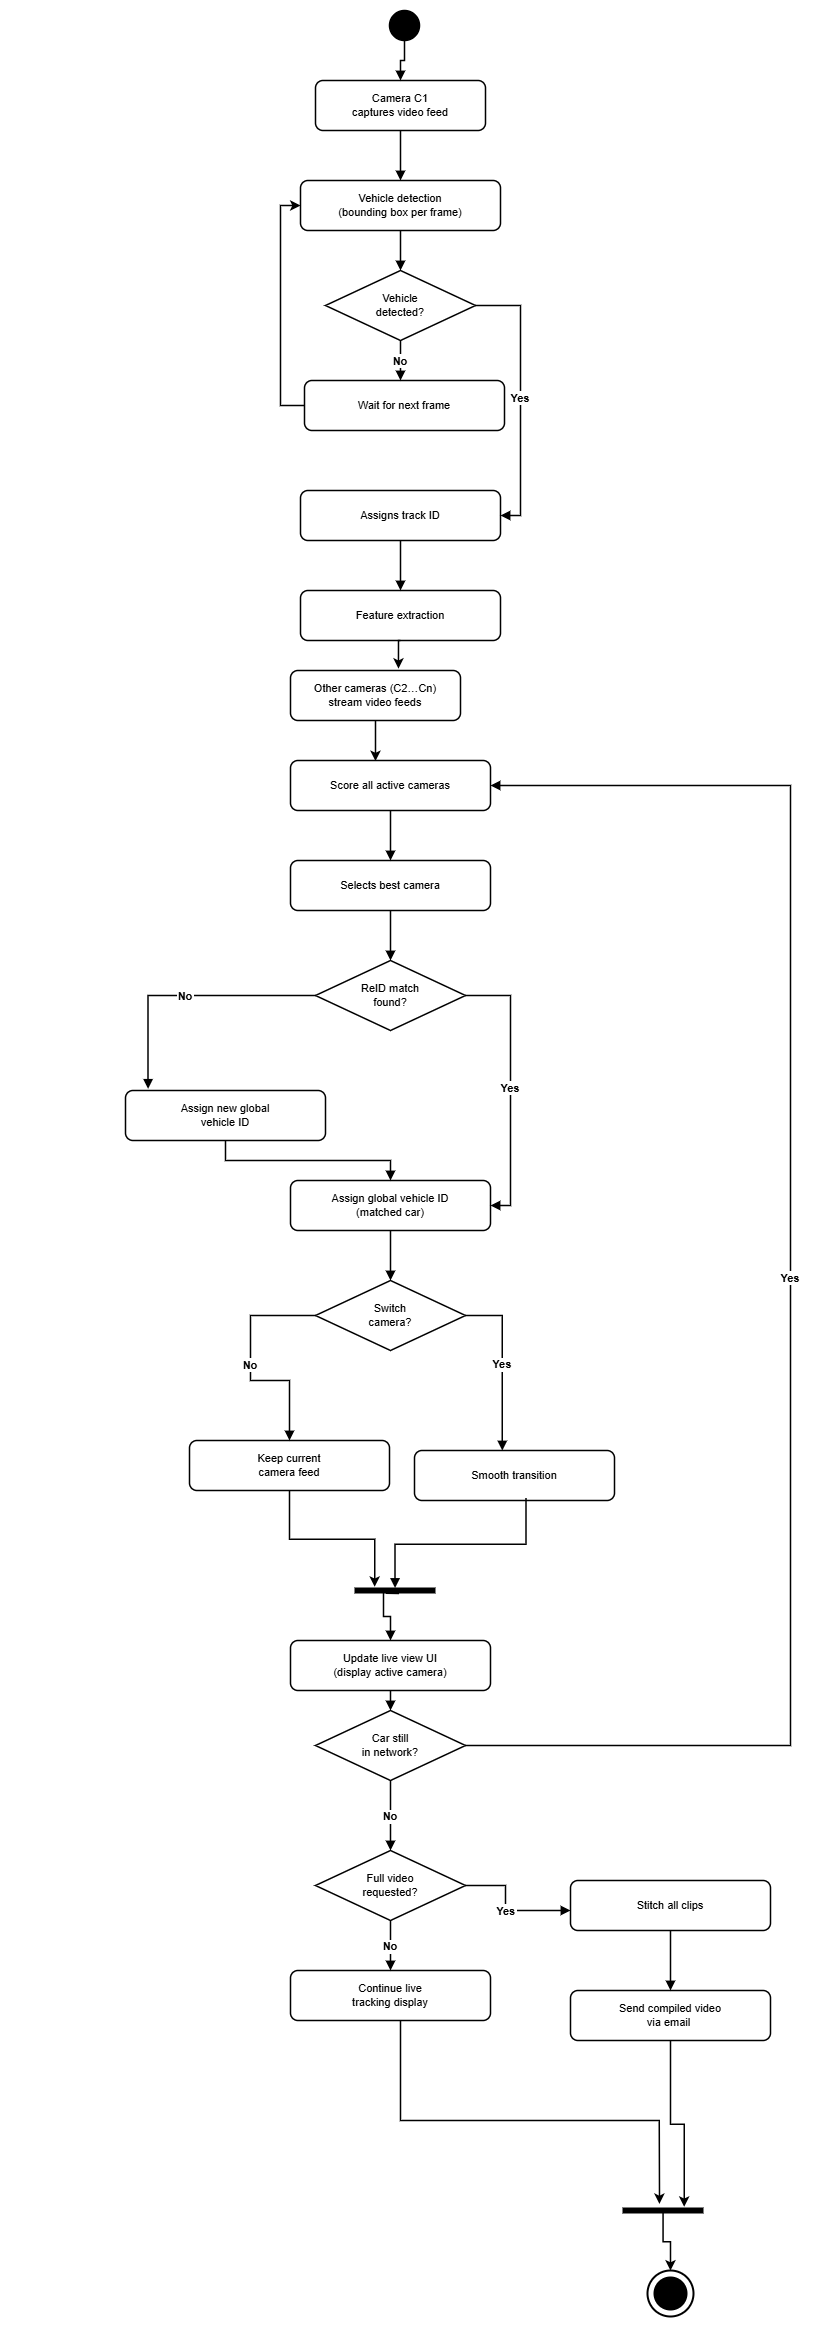

The diagram above was exported from draw.io. Its source (the exported page's mxGraphModel, read from the mxfile embedded in the PNG):
<mxGraphModel dx="1123" dy="749" grid="1" gridSize="10" guides="1" tooltips="1" connect="1" arrows="1" fold="1" page="1" pageScale="1" pageWidth="827" pageHeight="1169" math="0" shadow="0">
  <root>
    <mxCell id="0" />
    <mxCell id="1" parent="0" />
    <mxCell id="x3czutCgmjLIYOLBRDsx-53" edge="1" parent="1" source="x3czutCgmjLIYOLBRDsx-5" style="edgeStyle=orthogonalEdgeStyle;strokeColor=#000000;strokeWidth=1.5;endArrow=block;endFill=1;rounded=0;curved=0;" target="x3czutCgmjLIYOLBRDsx-10">
      <mxGeometry relative="1" as="geometry" />
    </mxCell>
    <mxCell id="x3czutCgmjLIYOLBRDsx-56" edge="1" parent="1" source="R5hvTwQbNCL4Nkif2UXH-7" style="edgeStyle=orthogonalEdgeStyle;strokeColor=#000000;strokeWidth=1.5;endArrow=block;endFill=1;exitX=1.081;exitY=0.45;exitDx=0;exitDy=0;rounded=0;curved=0;exitPerimeter=0;" target="x3czutCgmjLIYOLBRDsx-39">
      <mxGeometry relative="1" as="geometry">
        <Array as="points">
          <mxPoint x="386" y="1590" />
          <mxPoint x="383" y="1590" />
          <mxPoint x="383" y="1616" />
          <mxPoint x="390" y="1616" />
        </Array>
      </mxGeometry>
    </mxCell>
    <mxCell id="x3czutCgmjLIYOLBRDsx-57" edge="1" parent="1" source="x3czutCgmjLIYOLBRDsx-40" style="edgeStyle=orthogonalEdgeStyle;strokeColor=#000000;strokeWidth=1.5;endArrow=block;endFill=1;fontSize=11;fontStyle=1;exitX=1;exitY=0.5;exitDx=0;exitDy=0;rounded=0;curved=0;" target="x3czutCgmjLIYOLBRDsx-21" value="Yes">
      <mxGeometry relative="1" as="geometry">
        <Array as="points">
          <mxPoint x="790" y="1745" />
          <mxPoint x="790" y="785" />
        </Array>
      </mxGeometry>
    </mxCell>
    <mxCell id="x3czutCgmjLIYOLBRDsx-59" edge="1" parent="1" source="x3czutCgmjLIYOLBRDsx-41" style="edgeStyle=orthogonalEdgeStyle;strokeColor=#000000;strokeWidth=1.5;endArrow=block;endFill=1;fontSize=11;fontStyle=1;exitX=1;exitY=0.5;exitDx=0;exitDy=0;rounded=0;curved=0;" target="x3czutCgmjLIYOLBRDsx-47" value="Yes">
      <mxGeometry relative="1" as="geometry">
        <Array as="points">
          <mxPoint x="505" y="1885" />
          <mxPoint x="505" y="1910" />
        </Array>
      </mxGeometry>
    </mxCell>
    <mxCell id="x3czutCgmjLIYOLBRDsx-39" parent="1" style="rounded=1;whiteSpace=wrap;html=1;fillColor=#ffffff;strokeColor=#000000;strokeWidth=1.5;fontSize=11;" value="Update live view UI&#10;(display active camera)" vertex="1">
      <mxGeometry height="50" width="200" x="290" y="1640" as="geometry" />
    </mxCell>
    <mxCell id="x3czutCgmjLIYOLBRDsx-40" parent="1" style="rhombus;whiteSpace=wrap;html=1;fillColor=#ffffff;strokeColor=#000000;strokeWidth=1.5;fontSize=11;" value="Car still&#10;in network?" vertex="1">
      <mxGeometry height="70" width="150" x="315" y="1710" as="geometry" />
    </mxCell>
    <mxCell id="x3czutCgmjLIYOLBRDsx-41" parent="1" style="rhombus;whiteSpace=wrap;html=1;fillColor=#ffffff;strokeColor=#000000;strokeWidth=1.5;fontSize=11;" value="Full video&#10;requested?" vertex="1">
      <mxGeometry height="70" width="150" x="315" y="1850" as="geometry" />
    </mxCell>
    <mxCell id="x3czutCgmjLIYOLBRDsx-42" parent="1" style="rounded=1;whiteSpace=wrap;html=1;fillColor=#ffffff;strokeColor=#000000;strokeWidth=1.5;fontSize=11;" value="Continue live&#10;tracking display" vertex="1">
      <mxGeometry height="50" width="200" x="290" y="1970" as="geometry" />
    </mxCell>
    <mxCell id="x3czutCgmjLIYOLBRDsx-43" edge="1" parent="1" source="x3czutCgmjLIYOLBRDsx-39" style="edgeStyle=orthogonalEdgeStyle;strokeColor=#000000;strokeWidth=1.5;endArrow=block;endFill=1;" target="x3czutCgmjLIYOLBRDsx-40">
      <mxGeometry relative="1" as="geometry" />
    </mxCell>
    <mxCell id="x3czutCgmjLIYOLBRDsx-44" edge="1" parent="1" source="x3czutCgmjLIYOLBRDsx-40" style="edgeStyle=orthogonalEdgeStyle;strokeColor=#000000;strokeWidth=1.5;endArrow=block;endFill=1;fontSize=11;fontStyle=1;" target="x3czutCgmjLIYOLBRDsx-41" value="No">
      <mxGeometry relative="1" as="geometry" />
    </mxCell>
    <mxCell id="x3czutCgmjLIYOLBRDsx-45" edge="1" parent="1" source="x3czutCgmjLIYOLBRDsx-41" style="edgeStyle=orthogonalEdgeStyle;strokeColor=#000000;strokeWidth=1.5;endArrow=block;endFill=1;fontSize=11;fontStyle=1;rounded=0;curved=0;exitX=0.5;exitY=1;exitDx=0;exitDy=0;entryX=0.5;entryY=0;entryDx=0;entryDy=0;" target="x3czutCgmjLIYOLBRDsx-42" value="No">
      <mxGeometry relative="1" as="geometry">
        <Array as="points">
          <mxPoint x="390" y="1930" />
          <mxPoint x="390" y="1930" />
        </Array>
      </mxGeometry>
    </mxCell>
    <mxCell id="x3czutCgmjLIYOLBRDsx-21" parent="1" style="rounded=1;whiteSpace=wrap;html=1;fillColor=#ffffff;strokeColor=#000000;strokeWidth=1.5;fontSize=11;" value="Score all active cameras" vertex="1">
      <mxGeometry height="50" width="200" x="290" y="760" as="geometry" />
    </mxCell>
    <mxCell id="x3czutCgmjLIYOLBRDsx-22" parent="1" style="rounded=1;whiteSpace=wrap;html=1;fillColor=#ffffff;strokeColor=#000000;strokeWidth=1.5;fontSize=11;" value="Selects best camera" vertex="1">
      <mxGeometry height="50" width="200" x="290" y="860" as="geometry" />
    </mxCell>
    <mxCell id="x3czutCgmjLIYOLBRDsx-23" parent="1" style="rhombus;whiteSpace=wrap;html=1;fillColor=#ffffff;strokeColor=#000000;strokeWidth=1.5;fontSize=11;" value="ReID match&#10;found?" vertex="1">
      <mxGeometry height="70" width="150" x="315" y="960" as="geometry" />
    </mxCell>
    <mxCell id="x3czutCgmjLIYOLBRDsx-24" parent="1" style="rounded=1;whiteSpace=wrap;html=1;fillColor=#ffffff;strokeColor=#000000;strokeWidth=1.5;fontSize=11;" value="Assign new global&#10;vehicle ID" vertex="1">
      <mxGeometry height="50" width="200" x="125" y="1090" as="geometry" />
    </mxCell>
    <mxCell id="x3czutCgmjLIYOLBRDsx-25" parent="1" style="rounded=1;whiteSpace=wrap;html=1;fillColor=#ffffff;strokeColor=#000000;strokeWidth=1.5;fontSize=11;" value="Assign global vehicle ID&#10;(matched car)" vertex="1">
      <mxGeometry height="50" width="200" x="290" y="1180" as="geometry" />
    </mxCell>
    <mxCell id="x3czutCgmjLIYOLBRDsx-26" parent="1" style="rhombus;whiteSpace=wrap;html=1;fillColor=#ffffff;strokeColor=#000000;strokeWidth=1.5;fontSize=11;" value="Switch&#10;camera?" vertex="1">
      <mxGeometry height="70" width="150" x="315" y="1280" as="geometry" />
    </mxCell>
    <mxCell id="x3czutCgmjLIYOLBRDsx-27" parent="1" style="rounded=1;whiteSpace=wrap;html=1;fillColor=#ffffff;strokeColor=#000000;strokeWidth=1.5;fontSize=11;" value="Keep current&#10;camera feed" vertex="1">
      <mxGeometry height="50" width="200" x="189" y="1440" as="geometry" />
    </mxCell>
    <mxCell id="x3czutCgmjLIYOLBRDsx-28" parent="1" style="rounded=1;whiteSpace=wrap;html=1;fillColor=#ffffff;strokeColor=#000000;strokeWidth=1.5;fontSize=11;" value="Smooth transition" vertex="1">
      <mxGeometry height="50" width="200" x="414" y="1450" as="geometry" />
    </mxCell>
    <mxCell id="x3czutCgmjLIYOLBRDsx-29" edge="1" parent="1" source="x3czutCgmjLIYOLBRDsx-21" style="edgeStyle=orthogonalEdgeStyle;strokeColor=#000000;strokeWidth=1.5;endArrow=block;endFill=1;" target="x3czutCgmjLIYOLBRDsx-22">
      <mxGeometry relative="1" as="geometry" />
    </mxCell>
    <mxCell id="x3czutCgmjLIYOLBRDsx-30" edge="1" parent="1" source="x3czutCgmjLIYOLBRDsx-22" style="edgeStyle=orthogonalEdgeStyle;strokeColor=#000000;strokeWidth=1.5;endArrow=block;endFill=1;" target="x3czutCgmjLIYOLBRDsx-23">
      <mxGeometry relative="1" as="geometry" />
    </mxCell>
    <mxCell id="x3czutCgmjLIYOLBRDsx-31" edge="1" parent="1" source="x3czutCgmjLIYOLBRDsx-23" style="edgeStyle=orthogonalEdgeStyle;strokeColor=#000000;strokeWidth=1.5;endArrow=block;endFill=1;fontSize=11;fontStyle=1;entryX=0.113;entryY=-0.033;entryDx=0;entryDy=0;entryPerimeter=0;rounded=0;curved=0;" target="x3czutCgmjLIYOLBRDsx-24" value="No">
      <mxGeometry relative="1" as="geometry">
        <Array as="points">
          <mxPoint x="148" y="995" />
        </Array>
      </mxGeometry>
    </mxCell>
    <mxCell id="x3czutCgmjLIYOLBRDsx-32" edge="1" parent="1" source="x3czutCgmjLIYOLBRDsx-24" style="edgeStyle=orthogonalEdgeStyle;strokeColor=#000000;strokeWidth=1.5;endArrow=block;endFill=1;rounded=0;curved=0;" target="x3czutCgmjLIYOLBRDsx-25">
      <mxGeometry relative="1" as="geometry" />
    </mxCell>
    <mxCell id="x3czutCgmjLIYOLBRDsx-33" edge="1" parent="1" source="x3czutCgmjLIYOLBRDsx-23" style="edgeStyle=orthogonalEdgeStyle;strokeColor=#000000;strokeWidth=1.5;endArrow=block;endFill=1;fontSize=11;fontStyle=1;rounded=0;curved=0;" target="x3czutCgmjLIYOLBRDsx-25" value="Yes">
      <mxGeometry relative="1" as="geometry">
        <Array as="points">
          <mxPoint x="510" y="995" />
          <mxPoint x="510" y="1205" />
        </Array>
      </mxGeometry>
    </mxCell>
    <mxCell id="x3czutCgmjLIYOLBRDsx-34" edge="1" parent="1" source="x3czutCgmjLIYOLBRDsx-25" style="edgeStyle=orthogonalEdgeStyle;strokeColor=#000000;strokeWidth=1.5;endArrow=block;endFill=1;" target="x3czutCgmjLIYOLBRDsx-26">
      <mxGeometry relative="1" as="geometry" />
    </mxCell>
    <mxCell id="x3czutCgmjLIYOLBRDsx-35" edge="1" parent="1" source="x3czutCgmjLIYOLBRDsx-26" style="edgeStyle=orthogonalEdgeStyle;strokeColor=#000000;strokeWidth=1.5;endArrow=block;endFill=1;fontSize=11;fontStyle=1;rounded=0;curved=0;entryX=0.5;entryY=0;entryDx=0;entryDy=0;" target="x3czutCgmjLIYOLBRDsx-27" value="No">
      <mxGeometry relative="1" as="geometry">
        <Array as="points">
          <mxPoint x="250" y="1315" />
          <mxPoint x="250" y="1380" />
          <mxPoint x="289" y="1380" />
        </Array>
        <mxPoint x="160" y="1380" as="targetPoint" />
      </mxGeometry>
    </mxCell>
    <mxCell id="x3czutCgmjLIYOLBRDsx-37" edge="1" parent="1" source="x3czutCgmjLIYOLBRDsx-26" style="edgeStyle=orthogonalEdgeStyle;strokeColor=#000000;strokeWidth=1.5;endArrow=block;endFill=1;fontSize=11;fontStyle=1;rounded=0;curved=0;entryX=0.439;entryY=0.001;entryDx=0;entryDy=0;entryPerimeter=0;" target="x3czutCgmjLIYOLBRDsx-28" value="Yes">
      <mxGeometry relative="1" as="geometry">
        <Array as="points">
          <mxPoint x="502" y="1315" />
        </Array>
        <mxPoint x="490" y="1420" as="targetPoint" />
      </mxGeometry>
    </mxCell>
    <mxCell id="x3czutCgmjLIYOLBRDsx-6" parent="1" style="rounded=1;whiteSpace=wrap;html=1;fillColor=#ffffff;strokeColor=#000000;strokeWidth=1.5;fontSize=11;" value="Other cameras (C2…Cn)&#10;stream video feeds" vertex="1">
      <mxGeometry height="50" width="170" x="290" y="670" as="geometry" />
    </mxCell>
    <mxCell id="x3czutCgmjLIYOLBRDsx-10" parent="1" style="rounded=1;whiteSpace=wrap;html=1;fillColor=#ffffff;strokeColor=#000000;strokeWidth=1.5;fontSize=11;" value="Vehicle detection&#10;(bounding box per frame)" vertex="1">
      <mxGeometry height="50" width="200" x="300" y="180" as="geometry" />
    </mxCell>
    <mxCell id="x3czutCgmjLIYOLBRDsx-11" parent="1" style="rhombus;whiteSpace=wrap;html=1;fillColor=#ffffff;strokeColor=#000000;strokeWidth=1.5;fontSize=11;" value="Vehicle&#10;detected?" vertex="1">
      <mxGeometry height="70" width="150" x="325" y="270" as="geometry" />
    </mxCell>
    <mxCell id="x3czutCgmjLIYOLBRDsx-13" parent="1" style="rounded=1;whiteSpace=wrap;html=1;fillColor=#ffffff;strokeColor=#000000;strokeWidth=1.5;fontSize=11;" value="Assigns track ID" vertex="1">
      <mxGeometry height="50" width="200" x="300" y="490" as="geometry" />
    </mxCell>
    <mxCell id="x3czutCgmjLIYOLBRDsx-14" parent="1" style="rounded=1;whiteSpace=wrap;html=1;fillColor=#ffffff;strokeColor=#000000;strokeWidth=1.5;fontSize=11;" value="Feature extraction" vertex="1">
      <mxGeometry height="50" width="200" x="300" y="590" as="geometry" />
    </mxCell>
    <mxCell id="x3czutCgmjLIYOLBRDsx-15" edge="1" parent="1" source="x3czutCgmjLIYOLBRDsx-10" style="edgeStyle=orthogonalEdgeStyle;strokeColor=#000000;strokeWidth=1.5;endArrow=block;endFill=1;" target="x3czutCgmjLIYOLBRDsx-11">
      <mxGeometry relative="1" as="geometry" />
    </mxCell>
    <mxCell id="x3czutCgmjLIYOLBRDsx-18" edge="1" parent="1" source="x3czutCgmjLIYOLBRDsx-11" style="edgeStyle=orthogonalEdgeStyle;strokeColor=#000000;strokeWidth=1.5;endArrow=block;endFill=1;fontSize=11;fontStyle=1;entryX=1;entryY=0.5;entryDx=0;entryDy=0;exitX=1;exitY=0.5;exitDx=0;exitDy=0;rounded=0;curved=0;" target="x3czutCgmjLIYOLBRDsx-13" value="Yes">
      <mxGeometry relative="1" as="geometry">
        <Array as="points">
          <mxPoint x="520" y="305" />
          <mxPoint x="520" y="515" />
        </Array>
      </mxGeometry>
    </mxCell>
    <mxCell id="x3czutCgmjLIYOLBRDsx-19" edge="1" parent="1" source="x3czutCgmjLIYOLBRDsx-13" style="edgeStyle=orthogonalEdgeStyle;strokeColor=#000000;strokeWidth=1.5;endArrow=block;endFill=1;" target="x3czutCgmjLIYOLBRDsx-14">
      <mxGeometry relative="1" as="geometry" />
    </mxCell>
    <mxCell id="R5hvTwQbNCL4Nkif2UXH-2" edge="1" parent="1" source="x3czutCgmjLIYOLBRDsx-12" style="edgeStyle=orthogonalEdgeStyle;rounded=0;orthogonalLoop=1;jettySize=auto;html=1;entryX=0;entryY=0.5;entryDx=0;entryDy=0;fontStyle=1;startSize=9;strokeWidth=1.5;" target="x3czutCgmjLIYOLBRDsx-10">
      <mxGeometry relative="1" as="geometry">
        <Array as="points">
          <mxPoint x="280" y="405" />
          <mxPoint x="280" y="205" />
        </Array>
      </mxGeometry>
    </mxCell>
    <mxCell id="x3czutCgmjLIYOLBRDsx-12" parent="1" style="rounded=1;whiteSpace=wrap;html=1;fillColor=#ffffff;strokeColor=#000000;strokeWidth=1.5;fontSize=11;" value="Wait for next frame" vertex="1">
      <mxGeometry height="50" width="200" x="304" y="380" as="geometry" />
    </mxCell>
    <mxCell id="x3czutCgmjLIYOLBRDsx-16" edge="1" parent="1" source="x3czutCgmjLIYOLBRDsx-11" style="edgeStyle=orthogonalEdgeStyle;strokeColor=#000000;strokeWidth=1.5;endArrow=block;endFill=1;fontSize=11;fontStyle=1;" target="x3czutCgmjLIYOLBRDsx-12" value="No">
      <mxGeometry relative="1" as="geometry">
        <Array as="points">
          <mxPoint x="380" y="340" />
          <mxPoint x="380" y="340" />
        </Array>
      </mxGeometry>
    </mxCell>
    <mxCell id="x3czutCgmjLIYOLBRDsx-4" parent="1" style="ellipse;fillColor=#000000;strokeColor=#000000;strokeWidth=1.5;" value="" vertex="1">
      <mxGeometry height="30" width="30" x="389" y="10" as="geometry" />
    </mxCell>
    <mxCell id="x3czutCgmjLIYOLBRDsx-5" parent="1" style="rounded=1;whiteSpace=wrap;html=1;fillColor=#ffffff;strokeColor=#000000;strokeWidth=1.5;fontSize=11;" value="Camera C1&#10;captures video feed" vertex="1">
      <mxGeometry height="50" width="170" x="315" y="80" as="geometry" />
    </mxCell>
    <mxCell id="x3czutCgmjLIYOLBRDsx-8" edge="1" parent="1" source="x3czutCgmjLIYOLBRDsx-4" style="edgeStyle=orthogonalEdgeStyle;strokeColor=#000000;strokeWidth=1.5;endArrow=block;endFill=1;rounded=0;curved=0;" target="x3czutCgmjLIYOLBRDsx-5">
      <mxGeometry relative="1" as="geometry" />
    </mxCell>
    <mxCell id="x3czutCgmjLIYOLBRDsx-47" parent="1" style="rounded=1;whiteSpace=wrap;html=1;fillColor=#ffffff;strokeColor=#000000;strokeWidth=1.5;fontSize=11;" value="Stitch all clips" vertex="1">
      <mxGeometry height="50" width="200" x="570" y="1880" as="geometry" />
    </mxCell>
    <mxCell id="x3czutCgmjLIYOLBRDsx-48" parent="1" style="rounded=1;whiteSpace=wrap;html=1;fillColor=#ffffff;strokeColor=#000000;strokeWidth=1.5;fontSize=11;" value="Send compiled video&lt;br&gt;via email&amp;nbsp;" vertex="1">
      <mxGeometry height="50" width="200" x="570" y="1990" as="geometry" />
    </mxCell>
    <mxCell id="x3czutCgmjLIYOLBRDsx-49" parent="1" style="ellipse;fillColor=#000000;strokeColor=#000000;strokeWidth=4;shadow=0;" value="" vertex="1">
      <mxGeometry height="30" width="30" x="655" y="2278" as="geometry" />
    </mxCell>
    <mxCell id="x3czutCgmjLIYOLBRDsx-50" parent="1" style="ellipse;fillColor=none;strokeColor=#000000;strokeWidth=2;" value="" vertex="1">
      <mxGeometry height="46" width="46" x="647" y="2270" as="geometry" />
    </mxCell>
    <mxCell id="x3czutCgmjLIYOLBRDsx-51" edge="1" parent="1" source="x3czutCgmjLIYOLBRDsx-47" style="edgeStyle=orthogonalEdgeStyle;strokeColor=#000000;strokeWidth=1.5;endArrow=block;endFill=1;rounded=0;curved=0;" target="x3czutCgmjLIYOLBRDsx-48">
      <mxGeometry relative="1" as="geometry" />
    </mxCell>
    <mxCell id="R5hvTwQbNCL4Nkif2UXH-4" edge="1" parent="1" source="x3czutCgmjLIYOLBRDsx-6" style="edgeStyle=orthogonalEdgeStyle;rounded=0;orthogonalLoop=1;jettySize=auto;html=1;exitX=0.5;exitY=1;exitDx=0;exitDy=0;entryX=0.425;entryY=0.01;entryDx=0;entryDy=0;entryPerimeter=0;strokeWidth=1.5;" target="x3czutCgmjLIYOLBRDsx-21">
      <mxGeometry relative="1" as="geometry" />
    </mxCell>
    <mxCell id="R5hvTwQbNCL4Nkif2UXH-5" edge="1" parent="1" source="x3czutCgmjLIYOLBRDsx-14" style="edgeStyle=orthogonalEdgeStyle;rounded=0;orthogonalLoop=1;jettySize=auto;html=1;exitX=0.5;exitY=1;exitDx=0;exitDy=0;entryX=0.635;entryY=-0.037;entryDx=0;entryDy=0;entryPerimeter=0;strokeWidth=1.5;" target="x3czutCgmjLIYOLBRDsx-6">
      <mxGeometry relative="1" as="geometry" />
    </mxCell>
    <mxCell id="R5hvTwQbNCL4Nkif2UXH-8" edge="1" parent="1" source="x3czutCgmjLIYOLBRDsx-28" style="edgeStyle=orthogonalEdgeStyle;strokeColor=#000000;strokeWidth=1.5;endArrow=block;endFill=1;rounded=0;curved=0;exitX=0.558;exitY=0.953;exitDx=0;exitDy=0;exitPerimeter=0;" target="R5hvTwQbNCL4Nkif2UXH-7" value="">
      <mxGeometry relative="1" as="geometry">
        <Array as="points" />
        <mxPoint x="580" y="1560" as="sourcePoint" />
        <mxPoint x="390" y="1610" as="targetPoint" />
      </mxGeometry>
    </mxCell>
    <mxCell id="R5hvTwQbNCL4Nkif2UXH-7" parent="1" style="html=1;points=[];perimeter=orthogonalPerimeter;fillColor=strokeColor;rotation=90;" value="" vertex="1">
      <mxGeometry height="80" width="5" x="392" y="1550" as="geometry" />
    </mxCell>
    <mxCell id="R5hvTwQbNCL4Nkif2UXH-10" edge="1" parent="1" source="x3czutCgmjLIYOLBRDsx-27" style="edgeStyle=orthogonalEdgeStyle;rounded=0;orthogonalLoop=1;jettySize=auto;html=1;exitX=0.5;exitY=1;exitDx=0;exitDy=0;entryX=-0.252;entryY=0.754;entryDx=0;entryDy=0;entryPerimeter=0;strokeWidth=1.5;" target="R5hvTwQbNCL4Nkif2UXH-7">
      <mxGeometry relative="1" as="geometry" />
    </mxCell>
    <mxCell id="R5hvTwQbNCL4Nkif2UXH-14" edge="1" parent="1" source="R5hvTwQbNCL4Nkif2UXH-11" style="edgeStyle=orthogonalEdgeStyle;rounded=0;orthogonalLoop=1;jettySize=auto;html=1;strokeWidth=1.5;" target="x3czutCgmjLIYOLBRDsx-50">
      <mxGeometry relative="1" as="geometry" />
    </mxCell>
    <mxCell id="R5hvTwQbNCL4Nkif2UXH-11" parent="1" style="html=1;points=[];perimeter=orthogonalPerimeter;fillColor=strokeColor;rotation=90;" value="" vertex="1">
      <mxGeometry height="80" width="5" x="660" y="2170" as="geometry" />
    </mxCell>
    <mxCell id="R5hvTwQbNCL4Nkif2UXH-12" edge="1" parent="1" source="x3czutCgmjLIYOLBRDsx-48" style="edgeStyle=orthogonalEdgeStyle;rounded=0;orthogonalLoop=1;jettySize=auto;html=1;entryX=-0.252;entryY=0.235;entryDx=0;entryDy=0;entryPerimeter=0;strokeWidth=1.5;" target="R5hvTwQbNCL4Nkif2UXH-11">
      <mxGeometry relative="1" as="geometry" />
    </mxCell>
    <mxCell id="R5hvTwQbNCL4Nkif2UXH-13" edge="1" parent="1" source="x3czutCgmjLIYOLBRDsx-42" style="edgeStyle=orthogonalEdgeStyle;rounded=0;orthogonalLoop=1;jettySize=auto;html=1;entryX=-0.824;entryY=0.545;entryDx=0;entryDy=0;entryPerimeter=0;strokeWidth=1.5;" target="R5hvTwQbNCL4Nkif2UXH-11">
      <mxGeometry relative="1" as="geometry">
        <Array as="points">
          <mxPoint x="400" y="2120" />
          <mxPoint x="659" y="2120" />
        </Array>
      </mxGeometry>
    </mxCell>
  </root>
</mxGraphModel>